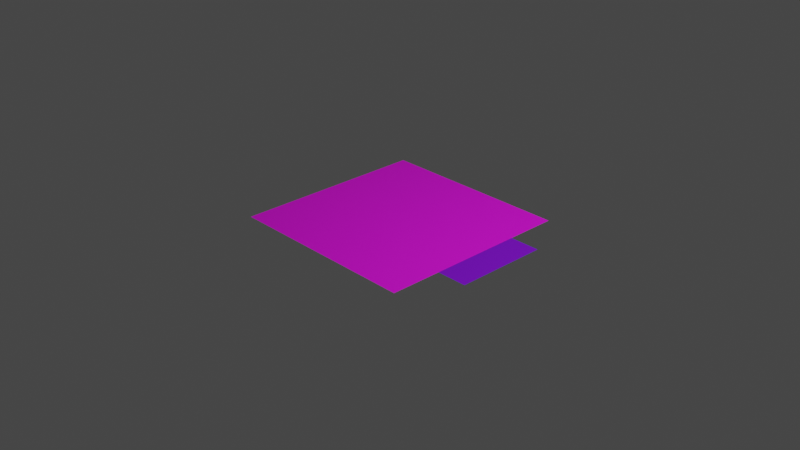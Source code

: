 # Source: arena.blend  (saved by Blender 2.93.21; exported with 4.5.12 LTS)
import bpy
from mathutils import Matrix  # noqa: F401  (used for matrix-valued properties, if any)

bpy.ops.wm.read_factory_settings(use_empty=True)
scene = bpy.context.scene
scene.name = 'Scene'

# ---- collections
col_collection = bpy.data.collections.new('Collection'); scene.collection.children.link(col_collection)

# ---- images (referenced by path relative to the original .blend; pixels are not part of the script)
import os
ASSET_DIR = os.environ.get("B2B_ASSET_DIR", "")  # directory of the original .blend (textures are referenced by path, not embedded)
HERE = os.path.dirname(os.path.abspath(__file__))  # packed textures are extracted next to this script under _unpacked/

def load_image(name, relpath, width, height, colorspace="sRGB"):
    """Load a texture the original file referenced (path relative to the .blend, or extracted next to this script)."""
    p = next((c for c in (os.path.join(HERE, relpath), os.path.join(ASSET_DIR, relpath)) if relpath and os.path.exists(c)), "")
    if p:
        img = bpy.data.images.load(p, check_existing=True)
        img.name = name
    else:  # same state as the original file: an image datablock whose file is absent (Cycles renders it pink)
        img = bpy.data.images.new(name, width, height)
        img.source = "FILE"
        img.filepath = "//" + (relpath or name)
    img.colorspace_settings.name = colorspace
    return img
img_material_png = load_image('material.png', 'material.png', 1024, 1024, 'sRGB')

# ---- materials (node trees are filled in below, after node groups)
mat_material_002 = bpy.data.materials.new('Material.002')
mat_material_002.use_transparent_shadow = False
mat_material_001 = bpy.data.materials.new('Material.001')
mat_material_001.use_transparent_shadow = False

# ---- material node trees
mat_material_002.use_nodes = True; mat_material_002.node_tree.nodes.clear()
_N = mat_material_002.node_tree.nodes; _L = mat_material_002.node_tree.links
n0 = _N.new('ShaderNodeBsdfPrincipled'); n0.name = 'Principled BSDF'; n0.location = (10, 300)
n0.distribution = 'GGX'
n0.subsurface_method = 'BURLEY'
n0.inputs[0].default_value = (0.2267, 0.0, 0.8, 1.0)
n0.inputs[3].default_value = 1.45
n0.inputs[27].default_value = (0.0, 0.0, 0.0, 1.0)
n0.inputs[28].default_value = 1.0
n1 = _N.new('ShaderNodeOutputMaterial'); n1.name = 'Material Output'; n1.location = (300, 300)
_L.new(n0.outputs[0], n1.inputs[0])
n1.is_active_output = True
mat_material_001.use_nodes = True; mat_material_001.node_tree.nodes.clear()
_N = mat_material_001.node_tree.nodes; _L = mat_material_001.node_tree.links
n0 = _N.new('ShaderNodeBsdfPrincipled'); n0.name = 'Principled BSDF'; n0.location = (10, 300)
n0.distribution = 'GGX'
n0.subsurface_method = 'BURLEY'
n0.inputs[3].default_value = 1.45
n0.inputs[13].default_value = 0.5615
n0.inputs[27].default_value = (0.0, 0.0, 0.0, 1.0)
n0.inputs[28].default_value = 1.0
n1 = _N.new('ShaderNodeOutputMaterial'); n1.name = 'Material Output'; n1.location = (300, 300)
n2 = _N.new('ShaderNodeTexImage'); n2.name = 'Image Texture'; n2.location = (-280, 280)
n2.image = img_material_png
_L.new(n0.outputs[0], n1.inputs[0])
_L.new(n2.outputs[0], n0.inputs[0])
n1.is_active_output = True

# ---- world
world_world = bpy.data.worlds.new('World'); scene.world = world_world
world_world.use_nodes = True; world_world.node_tree.nodes.clear()
_N = world_world.node_tree.nodes; _L = world_world.node_tree.links
n0 = _N.new('ShaderNodeOutputWorld'); n0.name = 'World Output'; n0.location = (300, 300)
n1 = _N.new('ShaderNodeBackground'); n1.name = 'Background'; n1.location = (10, 300)
n1.inputs[0].default_value = (0.05088, 0.05088, 0.05088, 1.0)
_L.new(n1.outputs[0], n0.inputs[0])
n0.is_active_output = True
world_world.color = (0.05088, 0.05088, 0.05088)
world_world.use_sun_shadow = False
world_world.sun_shadow_jitter_overblur = 0.0

# ---- cameras
cam_camera = bpy.data.cameras.new('Camera')
cam_camera.clip_end = 100.0
cam_camera.ortho_scale = 7.314

# ---- lights
light_light = bpy.data.lights.new('Light', 'POINT')
light_light.transmission_factor = 0.0
light_light.energy = 1000.0
light_light.shadow_soft_size = 0.1
light_light.shadow_maximum_resolution = 0.006
light_light.use_absolute_resolution = True

# ---- meshes
me_plane_001 = bpy.data.meshes.new('Plane.001')
me_plane_001.from_pydata([(-0.1655, -0.5061, 0.0), (0.1655, -0.5061, 0.0), (-0.1655, 0.5061, 0.0), (0.1655, 0.5061, 0.0), (-0.1654, 1.067, 0.0), (-2.299, 1.067, 0.0), (-0.1654, -1.067, 0.0), (-2.299, -1.067, 0.0)], [], [(0, 1, 3, 2), (4, 5, 7, 6)])
me_plane_001.polygons.foreach_set('material_index', [0, 1])
_uv = me_plane_001.uv_layers.new(name='UVMap')
_uv.uv.foreach_set('vector', [0.0, 0.0, 1.0, 0.0, 1.0, 1.0, 0.0, 1.0, 0.0, 0.0, 1.0, 0.0, 1.0, 1.0, 0.0, 1.0])
me_plane_001.materials.append(mat_material_002)
me_plane_001.materials.append(mat_material_001)
me_plane_001.use_remesh_fix_poles = True
me_plane_001.use_remesh_preserve_attributes = False
me_plane_001.update()

# ---- objects
ob_light = bpy.data.objects.new('Light', light_light)
ob_camera = bpy.data.objects.new('Camera', cam_camera)
ob_plane_001 = bpy.data.objects.new('Plane.001', me_plane_001)

# ---- transforms, parenting, visibility, modifiers, constraints
ob_light.location = (4.076, 1.005, 5.904)
ob_light.rotation_euler = (0.6503, 0.05522, 1.866)
ob_light.lock_rotations_4d = False
ob_light.empty_display_type = 'ARROWS'
ob_light.color = (0.0, 0.0, 0.0, 0.0)
ob_light.lineart.crease_threshold = 0.0
ob_camera.location = (7.359, -6.926, 4.958)
ob_camera.rotation_euler = (1.109, 0.0, 0.8149)
ob_camera.lock_rotations_4d = False
ob_camera.empty_display_type = 'ARROWS'
ob_camera.color = (0.0, 0.0, 0.0, 0.0)
ob_camera.display_type = 'WIRE'
ob_camera.lineart.crease_threshold = 0.0
ob_plane_001.location = (1.232, 0.0, 0.0)

# ---- collection membership
col_collection.objects.link(ob_light)
col_collection.objects.link(ob_camera)
col_collection.objects.link(ob_plane_001)

# ---- scene / render settings (as saved in the file)
scene.camera = ob_camera
scene.frame_start = 1; scene.frame_end = 250; scene.frame_set(1)
scene.render.engine = 'BLENDER_EEVEE_NEXT'
scene.cycles.use_denoising = False
scene.cycles.samples = 128
scene.cycles.sampling_pattern = 'TABULATED_SOBOL'
scene.cycles.use_adaptive_sampling = False
scene.cycles.use_light_tree = False
scene.view_settings.view_transform = 'Filmic'
bpy.context.view_layer.update()
